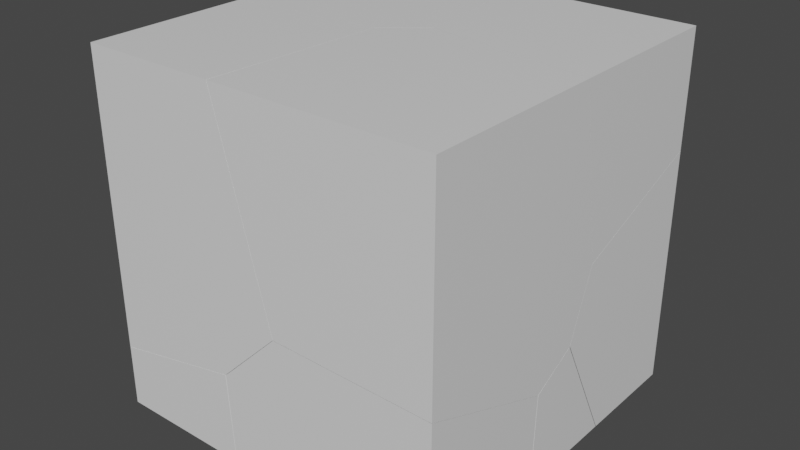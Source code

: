 # Source: cube_shattered.blend  (saved by Blender 2.81.16; exported with 4.5.12 LTS)
import bpy
from mathutils import Matrix  # noqa: F401  (used for matrix-valued properties, if any)

bpy.ops.wm.read_factory_settings(use_empty=True)
scene = bpy.context.scene
scene.name = 'Scene'

# ---- collections
col_collection = bpy.data.collections.new('Collection'); scene.collection.children.link(col_collection)

# ---- materials (node trees are filled in below, after node groups)
mat_material = bpy.data.materials.new('Material')
mat_material.alpha_threshold = 0.0
mat_material.use_transparent_shadow = False
mat_material.line_color = (0.0, 0.0, 0.0, 1.0)

# ---- material node trees
mat_material.use_nodes = True; mat_material.node_tree.nodes.clear()
_N = mat_material.node_tree.nodes; _L = mat_material.node_tree.links
n0 = _N.new('ShaderNodeOutputMaterial'); n0.name = 'Material Output'; n0.location = (300, 300)
n1 = _N.new('ShaderNodeBsdfPrincipled'); n1.name = 'Principled BSDF'; n1.location = (10, 300)
n1.distribution = 'GGX'
n1.subsurface_method = 'BURLEY'
n1.inputs[2].default_value = 0.4
n1.inputs[3].default_value = 1.45
n1.inputs[27].default_value = (0.0, 0.0, 0.0, 1.0)
n1.inputs[28].default_value = 1.0
_L.new(n1.outputs[0], n0.inputs[0])
n0.is_active_output = True

# ---- world
world_world = bpy.data.worlds.new('World'); scene.world = world_world
world_world.use_nodes = True; world_world.node_tree.nodes.clear()
_N = world_world.node_tree.nodes; _L = world_world.node_tree.links
n0 = _N.new('ShaderNodeOutputWorld'); n0.name = 'World Output'; n0.location = (300, 300)
n1 = _N.new('ShaderNodeBackground'); n1.name = 'Background'; n1.location = (10, 300)
n1.inputs[0].default_value = (0.05088, 0.05088, 0.05088, 1.0)
_L.new(n1.outputs[0], n0.inputs[0])
n0.is_active_output = True
world_world.color = (0.05088, 0.05088, 0.05088)
world_world.use_sun_shadow = False
world_world.sun_shadow_jitter_overblur = 0.0

# ---- meshes
me_cube_cell_015 = bpy.data.meshes.new('Cube_cell.015')
me_cube_cell_015.from_pydata([(0.4229, 0.3933, 0.4471), (0.2523, -0.3747, -0.5475), (-0.4545, -0.3748, 0.05113), (0.4229, -0.5715, 0.4471), (0.4229, -0.4073, -0.5059), (0.4229, 0.2593, -0.2496), (0.4229, -0.4146, -0.4644), (0.4229, 0.3933, -0.198), (-0.5126, -0.4346, 0.4471), (-0.6061, 0.3933, 0.4471), (-0.6014, 0.3516, 0.4471), (-0.07708, 0.3933, -0.3561), (-0.5382, 0.3933, 0.03491), (0.4229, -0.4073, -0.5059), (0.4229, 0.2593, -0.2496), (0.4229, -0.4146, -0.4644), (0.4229, -0.5715, 0.4471), (0.4229, 0.3933, -0.198), (-0.5126, -0.4346, 0.4471), (-0.6061, 0.3933, 0.4471), (-0.6014, 0.3516, 0.4471), (-0.07708, 0.3933, -0.3561), (-0.5382, 0.3933, 0.03491)], [], [(0, 19, 10, 18, 16), (14, 13, 1), (20, 9, 22, 2), (21, 17, 14, 1), (7, 11, 12, 19, 0), (8, 20, 2), (22, 21, 1, 2), (13, 15, 2, 1), (16, 6, 4, 5, 7, 0), (8, 2, 15, 3)])
_k = set([(3, 8), (3, 15), (4, 5), (4, 6), (5, 7), (6, 16), (7, 11), (8, 20), (9, 20), (9, 22), (10, 18), (10, 19), (11, 12), (12, 19), (13, 14), (13, 15), (14, 17), (16, 18), (17, 21), (21, 22)])
me_cube_cell_015.attributes.new('sharp_edge', 'BOOLEAN', 'EDGE').data.foreach_set('value', [ (min(e.vertices), max(e.vertices)) in _k for e in me_cube_cell_015.edges])
_uv = me_cube_cell_015.uv_layers.new(name='UVMap')
_uv.uv.foreach_set('vector', [0.625, 0.5, 0.7536, 0.5, 0.753, 0.5052, 0.7419, 0.6035, 0.625, 0.6206, 0.2252, 0.2252, 1.0, 0.2264, 1.0, 1.0, 0.112, 0.112, 0.1101, 0.06098, 1.0, 0.0615, 1.0, 1.0, 0.06067, 0.06067, 0.9368, 0.06145, 1.0, 0.2252, 1.0, 1.0, 0.5444, 0.5, 0.5246, 0.4375, 0.5735, 0.3799, 0.625, 0.3714, 0.625, 0.5, 0.1119, 0.1119, 1.0, 0.112, 1.0, 1.0, 0.0615, 0.0615, 1.0, 0.06067, 1.0, 1.0, 1.0, 1.0, 0.2264, 0.2264, 0.05384, 0.0, 1.0, 0.0, 1.0, 1.0, 0.625, 0.6206, 0.5111, 0.601, 0.5059, 0.6001, 0.5379, 0.5168, 0.5444, 0.5, 0.625, 0.5, 0.1119, 0.0, 1.0, 0.0, 1.0, 0.9462, 0.1003, 0.05012])
me_cube_cell_015.materials.append(mat_material)
me_cube_cell_015.use_remesh_fix_poles = True
me_cube_cell_015.use_remesh_preserve_attributes = False
me_cube_cell_015.use_mirror_vertex_groups = False
me_cube_cell_015.update()
me_cube_cell_016 = bpy.data.meshes.new('Cube_cell.016')
me_cube_cell_016.from_pydata([(0.1637, 0.4045, -0.6256), (-0.005589, -0.3635, 0.3774), (0.07418, -0.4848, 0.1222), (-0.1815, 0.4045, -0.6256), (0.1637, -0.3961, 0.419), (0.1637, 0.4045, 0.7275), (0.1637, -0.4339, 0.321), (0.1637, -0.5429, 0.03644), (0.1637, -0.2056, -0.6256), (-0.02393, 0.008037, -0.6256), (-0.1783, 0.3962, -0.6256), (-0.3344, 0.4045, 0.5682), (-0.3329, 0.4045, 0.5563), (0.1637, 0.4045, 0.7275), (0.1637, -0.3961, 0.419), (0.1637, -0.4339, 0.321), (0.1637, -0.5429, 0.03644), (0.1637, -0.2056, -0.6256), (-0.1783, 0.3962, -0.6256), (-0.02393, 0.008037, -0.6256), (-0.1815, 0.4045, -0.6256), (-0.3344, 0.4045, 0.5682), (-0.3329, 0.4045, 0.5563)], [], [(0, 13, 14, 15, 16, 17), (2, 19, 8, 7), (1, 2, 6, 4), (1, 11, 22, 2), (7, 6, 2), (20, 12, 21, 13, 0), (18, 19, 2), (17, 9, 10, 20, 0), (22, 3, 18, 2), (4, 5, 11, 1)])
_k = set([(3, 18), (3, 22), (4, 5), (4, 6), (5, 11), (6, 7), (7, 8), (8, 19), (9, 10), (9, 17), (10, 20), (11, 22), (12, 20), (12, 21), (13, 14), (13, 21), (14, 15), (15, 16), (16, 17), (18, 19)])
me_cube_cell_016.attributes.new('sharp_edge', 'BOOLEAN', 'EDGE').data.foreach_set('value', [ (min(e.vertices), max(e.vertices)) in _k for e in me_cube_cell_016.edges])
_uv = me_cube_cell_016.uv_layers.new(name='UVMap')
_uv.uv.foreach_set('vector', [0.375, 0.5, 0.5441, 0.5, 0.5056, 0.6001, 0.4933, 0.6048, 0.4578, 0.6184, 0.375, 0.5763, 0.0, 0.0, 0.9368, 0.0, 0.9375, 0.7695, 0.6416, 0.6416, 0.0, 0.0, 1.0, 0.0, 1.0, 0.6432, 0.7732, 0.7732, 0.0, 0.0, 0.9389, 0.0, 1.0, 0.05323, 1.0, 1.0, 1.0, 0.6416, 0.3568, 0.0, 1.0, 0.0, 0.375, 0.4568, 0.5227, 0.4379, 0.5242, 0.4377, 0.5441, 0.5, 0.375, 0.5, 0.06248, 0.06248, 1.0, 0.0632, 1.0, 1.0, 0.375, 0.5763, 0.3515, 0.5496, 0.3323, 0.501, 0.3318, 0.5, 0.375, 0.5, 0.05323, 0.05323, 0.9944, 0.05368, 1.0, 0.06248, 1.0, 1.0, 0.7732, 0.0, 0.9356, 0.8747, 0.06112, 0.0, 0.0, 0.0])
me_cube_cell_016.materials.append(mat_material)
me_cube_cell_016.use_remesh_fix_poles = True
me_cube_cell_016.use_remesh_preserve_attributes = False
me_cube_cell_016.use_mirror_vertex_groups = False
me_cube_cell_016.update()
me_cube_cell_007 = bpy.data.meshes.new('Cube_cell.007')
me_cube_cell_007.from_pydata([(0.4494, -0.7208, 0.794), (-0.4147, -0.4648, -0.4597), (-0.4815, 0.1816, -0.06428), (-0.5765, 0.3903, 0.3384), (-0.4291, 0.5092, 0.3984), (0.2795, 0.5096, -0.2021), (0.3599, 0.3881, -0.4576), (0.4494, 0.3131, 0.794), (0.4494, -0.7208, -0.3783), (0.4494, 0.4775, -0.1601), (0.4494, 0.3299, -0.544), (0.4494, 0.2918, -0.565), (0.4494, 0.3455, -0.5038), (0.4494, 0.2564, -0.5845), (0.4494, 0.07597, -0.6831), (-0.4871, 0.4497, 0.794), (-0.7048, 0.2714, 0.794), (-0.7637, -0.7208, 0.794), (-0.7208, -0.7208, 0.6328), (-0.456, -0.7208, -0.3607), (0.3499, -0.7208, -0.3764), (0.4494, -0.7208, -0.3783), (0.4494, 0.07597, -0.6831), (0.4494, 0.3131, 0.794), (0.4494, 0.4775, -0.1601), (0.4494, 0.3299, -0.544), (0.4494, 0.2918, -0.565), (0.4494, 0.3455, -0.5038), (0.4494, 0.2564, -0.5845), (-0.4871, 0.4497, 0.794), (-0.7048, 0.2714, 0.794), (-0.7637, -0.7208, 0.794), (-0.7208, -0.7208, 0.6328), (-0.456, -0.7208, -0.3607), (0.3499, -0.7208, -0.3764)], [], [(2, 26, 28, 1), (2, 6, 25, 26), (7, 24, 5, 4, 29), (6, 2, 3, 5), (1, 33, 18), (1, 34, 33), (1, 22, 21, 34), (4, 3, 30, 29), (3, 4, 5), (2, 1, 3), (28, 22, 1), (24, 27, 5), (27, 25, 6, 5), (23, 15, 16, 31, 0), (31, 32, 19, 20, 8, 0), (8, 14, 13, 11, 10, 12, 9, 23, 0), (3, 1, 18, 17, 30)])
_k = set([(7, 24), (7, 29), (8, 14), (8, 20), (9, 12), (9, 23), (10, 11), (10, 12), (11, 13), (13, 14), (15, 16), (15, 23), (16, 31), (17, 18), (17, 30), (18, 33), (19, 20), (19, 32), (21, 22), (21, 34), (22, 28), (24, 27), (25, 26), (25, 27), (26, 28), (29, 30), (31, 32), (33, 34)])
me_cube_cell_007.attributes.new('sharp_edge', 'BOOLEAN', 'EDGE').data.foreach_set('value', [ (min(e.vertices), max(e.vertices)) in _k for e in me_cube_cell_007.edges])
_uv = me_cube_cell_007.uv_layers.new(name='UVMap')
_uv.uv.foreach_set('vector', [0.0, 0.0, 0.9495, 0.0, 1.0, 0.05418, 1.0, 1.0, 0.0, 0.0, 1.0, 0.0, 1.0, 0.6441, 0.9495, 0.9495, 0.9525, 0.9132, 0.2266, 0.0, 0.0, 0.0, 1.0, 0.0, 1.0, 0.8875, 0.0, 0.0, 1.0, 0.0, 1.0, 0.0, 1.0, 1.0, 0.0, 0.0, 0.8377, 0.0, 0.8379, 0.8379, 0.0, 0.0, 0.8364, 0.0, 0.8377, 0.8377, 0.0, 0.0, 0.9455, 0.0, 0.9454, 0.9074, 0.8364, 0.8364, 0.0, 0.0, 1.0, 0.0, 1.0, 0.9008, 0.8875, 0.8875, 0.0, 0.0, 1.0, 0.0, 1.0, 1.0, 0.0, 0.0, 1.0, 0.0, 1.0, 1.0, 0.05418, 0.05418, 1.0, 0.05447, 1.0, 1.0, 1.0, 0.7734, 0.2256, 0.0, 1.0, 0.0, 0.2256, 0.2256, 0.3559, 0.0, 1.0, 0.0, 1.0, 1.0, 0.625, 0.6208, 0.7421, 0.6037, 0.7693, 0.626, 0.7766, 0.75, 0.625, 0.75, 0.625, 0.9016, 0.6048, 0.8963, 0.4807, 0.8632, 0.4787, 0.7624, 0.4785, 0.75, 0.625, 0.75, 0.4785, 0.75, 0.4404, 0.6504, 0.4527, 0.6278, 0.4551, 0.6234, 0.4578, 0.6187, 0.4628, 0.6167, 0.5057, 0.6002, 0.625, 0.6208, 0.625, 0.75, 0.0, 0.0, 1.0, 0.0, 1.0, 0.8379, 0.9638, 0.9394, 0.9008, 0.9008])
me_cube_cell_007.materials.append(mat_material)
me_cube_cell_007.use_remesh_fix_poles = True
me_cube_cell_007.use_remesh_preserve_attributes = False
me_cube_cell_007.use_mirror_vertex_groups = False
me_cube_cell_007.update()
me_cube_cell_009 = bpy.data.meshes.new('Cube_cell.009')
me_cube_cell_009.from_pydata([(0.5269, -0.2835, -0.4481), (-0.3384, -0.02893, 0.297), (0.5269, -0.2835, 0.3775), (0.5269, 0.4913, -0.4481), (0.5269, 0.5112, 0.03974), (0.5269, 0.4983, 0.07907), (0.5269, 0.5126, 0.0736), (-0.692, -0.2835, -0.4481), (-0.3324, -0.2835, 0.3944), (-0.3791, -0.2835, 0.3953), (-0.6969, -0.2835, -0.3689), (-0.7225, -0.2835, 0.0567), (0.5269, 0.4913, -0.4481), (0.5269, 0.5112, 0.03974), (0.5269, -0.2835, 0.3775), (0.5269, 0.4983, 0.07907), (0.5269, 0.5126, 0.0736), (-0.692, -0.2835, -0.4481), (-0.3324, -0.2835, 0.3944), (-0.3791, -0.2835, 0.3953), (-0.6969, -0.2835, -0.3689), (-0.7225, -0.2835, 0.0567)], [], [(0, 14, 18, 9, 11, 20, 17), (21, 19, 1), (8, 2, 15), (17, 12, 0), (10, 21, 1), (19, 8, 15, 16, 1), (12, 13, 6, 5, 14, 0), (4, 3, 7, 10, 1, 16)])
_k = set([(2, 8), (2, 15), (3, 4), (3, 7), (4, 16), (5, 6), (5, 14), (6, 13), (7, 10), (8, 19), (9, 11), (9, 18), (10, 21), (11, 20), (12, 13), (12, 17), (14, 18), (15, 16), (17, 20), (19, 21)])
me_cube_cell_009.attributes.new('sharp_edge', 'BOOLEAN', 'EDGE').data.foreach_set('value', [ (min(e.vertices), max(e.vertices)) in _k for e in me_cube_cell_009.edges])
_uv = me_cube_cell_009.uv_layers.new(name='UVMap')
_uv.uv.foreach_set('vector', [0.375, 0.75, 0.4782, 0.75, 0.4803, 0.8574, 0.4804, 0.8632, 0.4381, 0.9062, 0.3849, 0.903, 0.375, 0.9024, 1.0, 0.8364, 0.1634, 0.0, 1.0, 0.0, 0.0567, 0.0567, 0.9482, 0.05724, 0.9479, 0.9479, 0.2226, 0.75, 0.375, 0.6531, 0.375, 0.75, 1.0, 0.8371, 0.1636, 0.0, 1.0, 0.0, 0.1634, 0.1634, 0.0567, 0.0, 0.9479, 0.0, 1.0, 0.05486, 1.0, 1.0, 0.375, 0.6531, 0.436, 0.6507, 0.4402, 0.6505, 0.4409, 0.6523, 0.4782, 0.75, 0.375, 0.75, 0.03737, 0.03737, 0.9109, 0.0374, 0.9688, 0.9231, 0.8371, 0.8371, 0.0, 0.0, 0.9451, 0.0])
me_cube_cell_009.materials.append(mat_material)
me_cube_cell_009.use_remesh_fix_poles = True
me_cube_cell_009.use_remesh_preserve_attributes = False
me_cube_cell_009.use_mirror_vertex_groups = False
me_cube_cell_009.update()
me_cube_cell_010 = bpy.data.meshes.new('Cube_cell.010')
me_cube_cell_010.from_pydata([(-0.6073, 0.5807, 0.2237), (0.3653, -0.3071, -0.2313), (0.5133, -0.1879, -0.1715), (-0.6073, 0.5807, -0.5901), (0.4551, -0.2473, 0.2237), (0.3669, 0.5391, 0.2237), (0.3622, 0.5807, 0.2237), (0.4295, 0.5807, -0.1889), (0.2556, -0.4108, 0.2237), (0.2371, -0.4259, 0.2237), (-0.6073, -0.4952, 0.2237), (-0.5559, -0.491, 0.2237), (-0.6073, -0.2965, -0.6076), (0.3669, 0.5391, 0.2237), (0.4551, -0.2473, 0.2237), (0.3622, 0.5807, 0.2237), (-0.6073, 0.5807, -0.5901), (0.4295, 0.5807, -0.1889), (0.2556, -0.4108, 0.2237), (0.2371, -0.4259, 0.2237), (-0.6073, -0.4952, 0.2237), (-0.5559, -0.491, 0.2237), (-0.6073, -0.2965, -0.6076)], [], [(1, 19, 21), (2, 13, 14), (2, 17, 15, 13), (22, 16, 17, 2, 1), (2, 18, 19, 1), (14, 18, 2), (3, 12, 20, 0), (6, 7, 3, 0), (21, 10, 22, 1), (20, 11, 9, 8, 4, 5, 6, 0)])
_k = set([(3, 7), (3, 12), (4, 5), (4, 8), (5, 6), (6, 7), (8, 9), (9, 11), (10, 21), (10, 22), (11, 20), (12, 20), (13, 14), (13, 15), (14, 18), (15, 17), (16, 17), (16, 22), (18, 19), (19, 21)])
me_cube_cell_010.attributes.new('sharp_edge', 'BOOLEAN', 'EDGE').data.foreach_set('value', [ (min(e.vertices), max(e.vertices)) in _k for e in me_cube_cell_010.edges])
_uv = me_cube_cell_010.uv_layers.new(name='UVMap')
_uv.uv.foreach_set('vector', [0.0, 0.0, 0.9014, 0.0, 0.9004, 0.9004, 0.0, 0.0, 0.8882, 0.0, 0.8874, 0.8874, 0.0, 0.0, 0.9386, 0.0, 0.9391, 0.8903, 0.8882, 0.8882, 1.0, 0.9512, 0.9535, 0.8998, 0.9386, 0.9386, 0.0, 0.0, 1.0, 0.0, 0.0, 0.0, 0.8882, 0.0, 1.0, 0.0986, 1.0, 1.0, 1.0, 0.8874, 0.1118, 0.0, 1.0, 0.0, 0.5233, 0.25, 0.5211, 0.1403, 0.625, 0.1155, 0.625, 0.25, 0.625, 0.3712, 0.5734, 0.3796, 0.5233, 0.25, 0.625, 0.25, 1.0, 0.9004, 0.9718, 0.9225, 0.04877, 0.0, 1.0, 0.0, 0.875, 0.6345, 0.8686, 0.634, 0.7694, 0.6258, 0.7671, 0.6239, 0.7422, 0.6035, 0.7532, 0.5052, 0.7538, 0.5, 0.875, 0.5])
me_cube_cell_010.materials.append(mat_material)
me_cube_cell_010.use_remesh_fix_poles = True
me_cube_cell_010.use_remesh_preserve_attributes = False
me_cube_cell_010.use_mirror_vertex_groups = False
me_cube_cell_010.update()
me_cube_cell_011 = bpy.data.meshes.new('Cube_cell.011')
me_cube_cell_011.from_pydata([(-0.8252, 0.5273, -0.892), (1.083, -0.3617, -0.1437), (0.2435, -0.5685, 0.2497), (0.1482, -0.3599, 0.651), (0.2963, -0.2407, 0.7108), (1.003, -0.2408, 0.1112), (0.8277, 0.5273, -0.892), (-0.8252, 0.5273, 0.2916), (0.9843, 0.1319, -0.892), (0.9789, 0.1455, -0.892), (-0.8252, 0.238, -0.892), (0.6743, 0.5273, 0.3029), (0.2126, 0.5273, 0.6943), (0.149, 0.5273, 0.6697), (-0.8252, -0.4228, 0.1217), (-0.8252, -0.4146, 0.109), (-0.8252, -0.3071, 0.2754), (-0.8252, -0.35, 0.2745), (-0.8252, -0.4132, 0.142), (0.9843, 0.1319, -0.892), (0.9789, 0.1455, -0.892), (0.8277, 0.5273, -0.892), (-0.8252, 0.238, -0.892), (0.6743, 0.5273, 0.3029), (0.2126, 0.5273, 0.6943), (0.149, 0.5273, 0.6697), (-0.8252, 0.5273, 0.2916), (-0.8252, -0.4228, 0.1217), (-0.8252, -0.4146, 0.109), (-0.8252, -0.3071, 0.2754), (-0.8252, -0.35, 0.2745), (-0.8252, -0.4132, 0.142)], [], [(0, 21, 20, 8, 22), (0, 26, 25, 24, 23, 21), (4, 3, 2), (11, 12, 4, 5), (1, 2, 27, 28), (2, 3, 31, 27), (3, 30, 31), (2, 1, 5, 4), (19, 1, 28, 10), (5, 1, 19, 9), (22, 15, 14, 18, 17, 29, 26, 0), (4, 12, 13, 16, 30, 3), (13, 7, 16), (5, 9, 6, 11)])
_k = set([(6, 9), (6, 11), (7, 13), (7, 16), (8, 20), (8, 22), (9, 19), (10, 19), (10, 28), (11, 12), (12, 13), (14, 15), (14, 18), (15, 22), (16, 30), (17, 18), (17, 29), (20, 21), (21, 23), (23, 24), (24, 25), (25, 26), (26, 29), (27, 28), (27, 31), (30, 31)])
me_cube_cell_011.attributes.new('sharp_edge', 'BOOLEAN', 'EDGE').data.foreach_set('value', [ (min(e.vertices), max(e.vertices)) in _k for e in me_cube_cell_011.edges])
_uv = me_cube_cell_011.uv_layers.new(name='UVMap')
_uv.uv.foreach_set('vector', [0.125, 0.5, 0.3316, 0.5, 0.3505, 0.5477, 0.3512, 0.5494, 0.125, 0.5362, 0.375, 0.25, 0.5229, 0.25, 0.5702, 0.3718, 0.5733, 0.3797, 0.5244, 0.4374, 0.375, 0.4566, 0.0, 0.0, 1.0, 0.0, 1.0, 1.0, 1.0, 0.9389, 0.06093, 0.0, 0.0, 0.0, 1.0, 0.0, 0.0, 0.0, 1.0, 0.0, 1.0, 0.955, 0.9743, 0.9743, 0.0, 0.0, 1.0, 0.0, 1.0, 0.9508, 0.955, 0.955, 0.0, 0.0, 0.9516, 0.0, 0.9508, 0.9508, 1.0, 0.0, 1.0, 1.0, 0.0, 0.0, 1.0, 0.0, 0.06206, 0.0, 1.0, 0.0, 1.0, 0.9743, 0.9732, 0.9262, 0.0, 0.0, 1.0, 0.0, 1.0, 0.9379, 0.953, 0.953, 0.375, 0.2138, 0.5001, 0.1323, 0.5017, 0.1312, 0.5042, 0.1324, 0.5208, 0.1403, 0.5209, 0.1457, 0.5229, 0.25, 0.375, 0.25, 0.0, 0.0, 0.9391, 0.0, 1.0, 0.05377, 1.0, 0.9542, 1.0, 0.04843, 1.0, 1.0, 0.9462, 0.0, 0.9458, 0.8999, 0.04579, 0.0, 0.0, 0.0, 0.953, 0.0, 0.9526, 0.9263, 0.9389, 0.9389])
me_cube_cell_011.materials.append(mat_material)
me_cube_cell_011.use_remesh_fix_poles = True
me_cube_cell_011.use_remesh_preserve_attributes = False
me_cube_cell_011.use_mirror_vertex_groups = False
me_cube_cell_011.update()
me_cube_cell_012 = bpy.data.meshes.new('Cube_cell.012')
me_cube_cell_012.from_pydata([(-0.5271, -0.6196, 0.6965), (0.5405, 0.283, -0.1618), (0.6066, -0.3652, -0.5567), (0.4449, 0.4906, 0.24), (0.2568, -0.6196, 0.6965), (0.3161, 0.3547, 0.6965), (-0.5271, 0.3023, 0.6965), (0.2542, 0.3668, 0.6965), (0.317, 0.3719, 0.6965), (-0.5271, 0.4933, -0.1041), (-0.5271, 0.5009, -0.136), (-0.5271, 0.4916, -0.1557), (-0.5271, 0.4282, -0.2887), (-0.5271, -0.6196, -0.9511), (0.5652, -0.6196, -0.4593), (0.1668, -0.6196, -0.8086), (0.2216, -0.6196, -0.7972), (0.3161, 0.3547, 0.6965), (0.2568, -0.6196, 0.6965), (-0.5271, 0.3023, 0.6965), (0.2542, 0.3668, 0.6965), (0.317, 0.3719, 0.6965), (-0.5271, 0.4933, -0.1041), (-0.5271, 0.5009, -0.136), (-0.5271, 0.4916, -0.1557), (-0.5271, 0.4282, -0.2887), (-0.5271, -0.6196, -0.9511), (0.1668, -0.6196, -0.8086), (0.5652, -0.6196, -0.4593), (0.2216, -0.6196, -0.7972)], [], [(3, 21, 17, 1), (3, 23, 9, 20, 21), (6, 22, 10, 11, 12, 26, 0), (25, 24, 1), (29, 27, 1, 2), (4, 28, 2, 1, 17), (9, 19, 20), (18, 5, 8, 7, 6, 0), (24, 23, 3, 1), (28, 29, 2), (13, 25, 1, 27), (26, 15, 16, 14, 18, 0)])
_k = set([(4, 17), (4, 28), (5, 8), (5, 18), (6, 7), (6, 22), (7, 8), (9, 19), (9, 23), (10, 11), (10, 22), (11, 12), (12, 26), (13, 25), (13, 27), (14, 16), (14, 18), (15, 16), (15, 26), (17, 21), (19, 20), (20, 21), (23, 24), (24, 25), (27, 29), (28, 29)])
me_cube_cell_012.attributes.new('sharp_edge', 'BOOLEAN', 'EDGE').data.foreach_set('value', [ (min(e.vertices), max(e.vertices)) in _k for e in me_cube_cell_012.edges])
_uv = me_cube_cell_012.uv_layers.new(name='UVMap')
_uv.uv.foreach_set('vector', [0.0, 0.0, 0.9012, 0.0, 1.0, 0.0551, 1.0, 1.0, 0.0, 0.0, 0.951, 0.0, 1.0, 0.05692, 1.0, 0.9445, 0.9012, 0.9012, 0.625, 0.1152, 0.5249, 0.1391, 0.5209, 0.1401, 0.5185, 0.1389, 0.5018, 0.131, 0.419, 0.0, 0.625, 0.0, 0.04486, 0.04486, 1.0, 0.04483, 1.0, 1.0, 0.1638, 0.1638, 0.05233, 0.0, 1.0, 0.0, 1.0, 1.0, 0.9629, 0.03844, 1.0, 0.1637, 1.0, 1.0, 0.0, 0.0, 0.9449, 0.0, 0.05692, 0.05692, 0.9448, 0.0564, 0.9445, 0.9445, 0.777, 0.75, 0.7696, 0.6282, 0.7695, 0.6261, 0.7773, 0.6267, 0.875, 0.6348, 0.875, 0.75, 0.04483, 0.04483, 0.04902, 0.0, 1.0, 0.0, 1.0, 1.0, 0.1637, 0.1637, 1.0, 0.1638, 1.0, 1.0, 0.0515, 0.04471, 1.0, 0.04486, 1.0, 0.0, 1.0, 0.9477, 0.419, 1.0, 0.4369, 0.9133, 0.4383, 0.9064, 0.4805, 0.8635, 0.625, 0.902, 0.625, 1.0])
me_cube_cell_012.materials.append(mat_material)
me_cube_cell_012.use_remesh_fix_poles = True
me_cube_cell_012.use_remesh_preserve_attributes = False
me_cube_cell_012.use_mirror_vertex_groups = False
me_cube_cell_012.update()
me_cube_cell_013 = bpy.data.meshes.new('Cube_cell.013')
me_cube_cell_013.from_pydata([(-1.225, -0.7994, -0.3684), (-0.1575, 0.1033, 0.7718), (0.6839, 0.3099, 0.3779), (-0.09043, -0.5428, 0.3771), (0.7745, 0.5871, -0.3684), (0.7745, 0.3444, 0.1088), (0.7745, -0.0007737, 0.1536), (0.7745, 0.2511, 0.2917), (0.7745, 0.2127, 0.2709), (0.7745, -0.02126, -0.3684), (0.5973, 0.7887, -0.3684), (0.5853, 0.8024, -0.3684), (-0.4471, -0.7994, -0.3684), (0.5476, 0.8046, -0.3684), (-1.225, 0.9078, -0.3684), (-1.225, 0.2491, 0.6435), (-1.225, -0.7994, -0.01854), (-0.452, -0.7994, -0.2888), (-0.5335, -0.7994, 0.124), (-0.4788, -0.7994, 0.1352), (0.7745, 0.5871, -0.3684), (0.7745, 0.3444, 0.1088), (0.7745, 0.2511, 0.2917), (0.7745, 0.2127, 0.2709), (0.7745, -0.0007737, 0.1536), (0.7745, -0.02126, -0.3684), (0.5973, 0.7887, -0.3684), (0.5853, 0.8024, -0.3684), (-0.4471, -0.7994, -0.3684), (0.5476, 0.8046, -0.3684), (-1.225, 0.9078, -0.3684), (-1.225, 0.2491, 0.6435), (-1.225, -0.7994, -0.01854), (-0.452, -0.7994, -0.2888), (-0.5335, -0.7994, 0.124), (-0.4788, -0.7994, 0.1352)], [], [(0, 32, 31, 30), (3, 1, 34, 35), (25, 24, 3, 33, 28), (3, 24, 23, 1), (2, 22, 21, 10, 27), (1, 2, 27, 29), (3, 35, 33), (30, 13, 11, 26, 4, 9, 12, 0), (23, 22, 2, 1), (21, 20, 10), (29, 14, 15, 1), (12, 17, 19, 18, 32, 0), (4, 5, 7, 8, 6, 9), (16, 34, 1, 15)])
_k = set([(4, 5), (4, 26), (5, 7), (6, 8), (6, 9), (7, 8), (9, 12), (10, 20), (10, 27), (11, 13), (11, 26), (12, 17), (13, 30), (14, 15), (14, 29), (15, 16), (16, 34), (17, 19), (18, 19), (18, 32), (20, 21), (21, 22), (22, 23), (23, 24), (24, 25), (25, 28), (27, 29), (28, 33), (30, 31), (31, 32), (33, 35), (34, 35)])
me_cube_cell_013.attributes.new('sharp_edge', 'BOOLEAN', 'EDGE').data.foreach_set('value', [ (min(e.vertices), max(e.vertices)) in _k for e in me_cube_cell_013.edges])
_uv = me_cube_cell_013.uv_layers.new(name='UVMap')
_uv.uv.foreach_set('vector', [0.375, 0.0, 0.4187, 0.0, 0.5015, 0.1311, 0.375, 0.2134, 0.0, 0.0, 1.0, 0.0, 1.0, 0.9477, 0.8375, 0.8375, 0.9107, 0.8735, 0.05452, 0.0, 1.0, 0.0, 1.0, 0.8375, 0.9539, 0.9238, 0.0, 0.0, 0.9455, 0.0, 1.0, 0.0511, 1.0, 1.0, 0.0, 0.0, 0.6436, 0.0, 1.0, 0.204, 1.0, 0.9243, 0.937, 0.937, 0.0, 0.0, 1.0, 0.0, 1.0, 0.937, 0.9579, 0.9579, 0.0, 0.0, 0.8375, 0.0, 0.8375, 0.8375, 0.125, 0.5366, 0.3466, 0.5495, 0.3513, 0.5498, 0.3528, 0.5515, 0.375, 0.5767, 0.375, 0.6527, 0.2223, 0.75, 0.125, 0.75, 0.0511, 0.0511, 0.3564, 0.0, 1.0, 0.0, 1.0, 1.0, 0.204, 0.204, 0.9248, 0.2043, 0.9243, 0.9243, 0.9579, 0.0, 0.9523, 0.9255, 0.9554, 0.9554, 0.0, 0.0, 0.375, 0.9027, 0.3849, 0.9033, 0.4379, 0.9067, 0.4365, 0.9135, 0.4187, 1.0, 0.375, 1.0, 0.375, 0.5767, 0.4346, 0.607, 0.4575, 0.6187, 0.4549, 0.6235, 0.4402, 0.6502, 0.375, 0.6527, 0.9552, 0.9486, 0.05228, 0.0, 0.0, 0.0, 0.9554, 0.0])
me_cube_cell_013.materials.append(mat_material)
me_cube_cell_013.use_remesh_fix_poles = True
me_cube_cell_013.use_remesh_preserve_attributes = False
me_cube_cell_013.use_mirror_vertex_groups = False
me_cube_cell_013.update()

# ---- objects
ob_cube_cell = bpy.data.objects.new('Cube_cell', me_cube_cell_015)
ob_cube_cell_001 = bpy.data.objects.new('Cube_cell.001', me_cube_cell_016)
ob_cube_cell_002 = bpy.data.objects.new('Cube_cell.002', me_cube_cell_007)
ob_cube_cell_003 = bpy.data.objects.new('Cube_cell.003', me_cube_cell_009)
ob_cube_cell_004 = bpy.data.objects.new('Cube_cell.004', me_cube_cell_010)
ob_cube_cell_005 = bpy.data.objects.new('Cube_cell.005', me_cube_cell_011)
ob_cube_cell_006 = bpy.data.objects.new('Cube_cell.006', me_cube_cell_012)
ob_cube_cell_007 = bpy.data.objects.new('Cube_cell.007', me_cube_cell_013)

# ---- transforms, parenting, visibility, modifiers, constraints
ob_cube_cell.location = (0.5771, 0.6067, 0.5529)
ob_cube_cell.lineart.crease_threshold = 0.0
ob_cube_cell_001.location = (0.8363, 0.5955, -0.3744)
ob_cube_cell_001.lineart.crease_threshold = 0.0
ob_cube_cell_002.location = (0.5506, -0.2792, 0.206)
ob_cube_cell_002.lineart.crease_threshold = 0.0
ob_cube_cell_003.location = (0.4731, -0.7165, -0.5519)
ob_cube_cell_003.lineart.crease_threshold = 0.0
ob_cube_cell_004.location = (-0.3927, 0.4193, 0.7763)
ob_cube_cell_004.lineart.crease_threshold = 0.0
ob_cube_cell_005.location = (-0.1748, 0.4727, -0.108)
ob_cube_cell_005.lineart.crease_threshold = 0.0
ob_cube_cell_006.location = (-0.4729, -0.3804, 0.3035)
ob_cube_cell_006.lineart.crease_threshold = 0.0
ob_cube_cell_007.location = (0.2255, -0.2006, -0.6316)
ob_cube_cell_007.lineart.crease_threshold = 0.0

# ---- collection membership
col_collection.objects.link(ob_cube_cell)
col_collection.objects.link(ob_cube_cell_001)
col_collection.objects.link(ob_cube_cell_002)
col_collection.objects.link(ob_cube_cell_003)
col_collection.objects.link(ob_cube_cell_004)
col_collection.objects.link(ob_cube_cell_005)
col_collection.objects.link(ob_cube_cell_006)
col_collection.objects.link(ob_cube_cell_007)

# ---- scene / render settings (as saved in the file)
scene.frame_start = 1; scene.frame_end = 250; scene.frame_set(1)
scene.render.engine = 'BLENDER_EEVEE_NEXT'
scene.cycles.use_denoising = False
scene.cycles.samples = 128
scene.cycles.sampling_pattern = 'TABULATED_SOBOL'
scene.cycles.use_adaptive_sampling = False
scene.cycles.use_light_tree = False
scene.view_settings.view_transform = 'Filmic'
bpy.context.view_layer.update()

# ---- added for rendering (the .blend has no active camera and no usable light): camera, sun
cam_auto = bpy.data.cameras.new('AutoCamera')
cam_auto.lens = 50.0
cam_auto.sensor_width = 36.0
cam_auto.clip_end = 1000.0
ob_auto_camera = bpy.data.objects.new('AutoCamera', cam_auto)
scene.collection.objects.link(ob_auto_camera)
ob_auto_camera.location = (3.20507, -3.84609, 2.56406)
ob_auto_camera.rotation_euler = (1.09748, -7.21219e-08, 0.694738)
scene.camera = ob_auto_camera
light_auto_sun = bpy.data.lights.new('AutoSun', 'SUN')
light_auto_sun.energy = 3.0
light_auto_sun.angle = 0.0523599
ob_auto_sun = bpy.data.objects.new('AutoSun', light_auto_sun)
scene.collection.objects.link(ob_auto_sun)
ob_auto_sun.rotation_euler = (0.872665, 0.174533, 0.523599)
bpy.context.view_layer.update()
